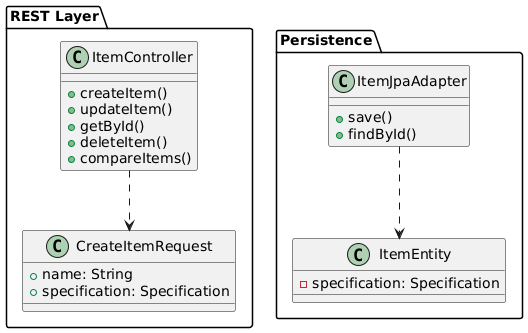

The diagram above was rendered by PlantUML. Its source (embedded in the PNG):
@startuml
package "REST Layer" {
    class ItemController {
        + createItem()
        + updateItem()
        + getById()
        + deleteItem()
        + compareItems()
    }
    
    class CreateItemRequest {
        + name: String
        + specification: Specification
    }
}

package "Persistence" {
    class ItemJpaAdapter {
        + save()
        + findById()
    }
    
    class ItemEntity {
        - specification: Specification
    }
}

ItemController ..> CreateItemRequest
ItemJpaAdapter ..> ItemEntity
@enduml